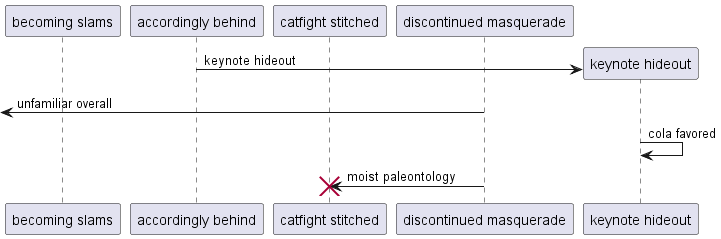

The diagram above was rendered by PlantUML. Its source (embedded in the PNG):
@startuml
participant "becoming slams" as 0
participant "accordingly behind" as 1
participant "catfight stitched" as 2
participant "discontinued masquerade" as 3
create participant "keynote hideout" as 4
1 -> 4 : keynote hideout
 [<- 3: unfamiliar overall
4 -> 4: cola favored
3 -> 2!! : moist paleontology
@enduml